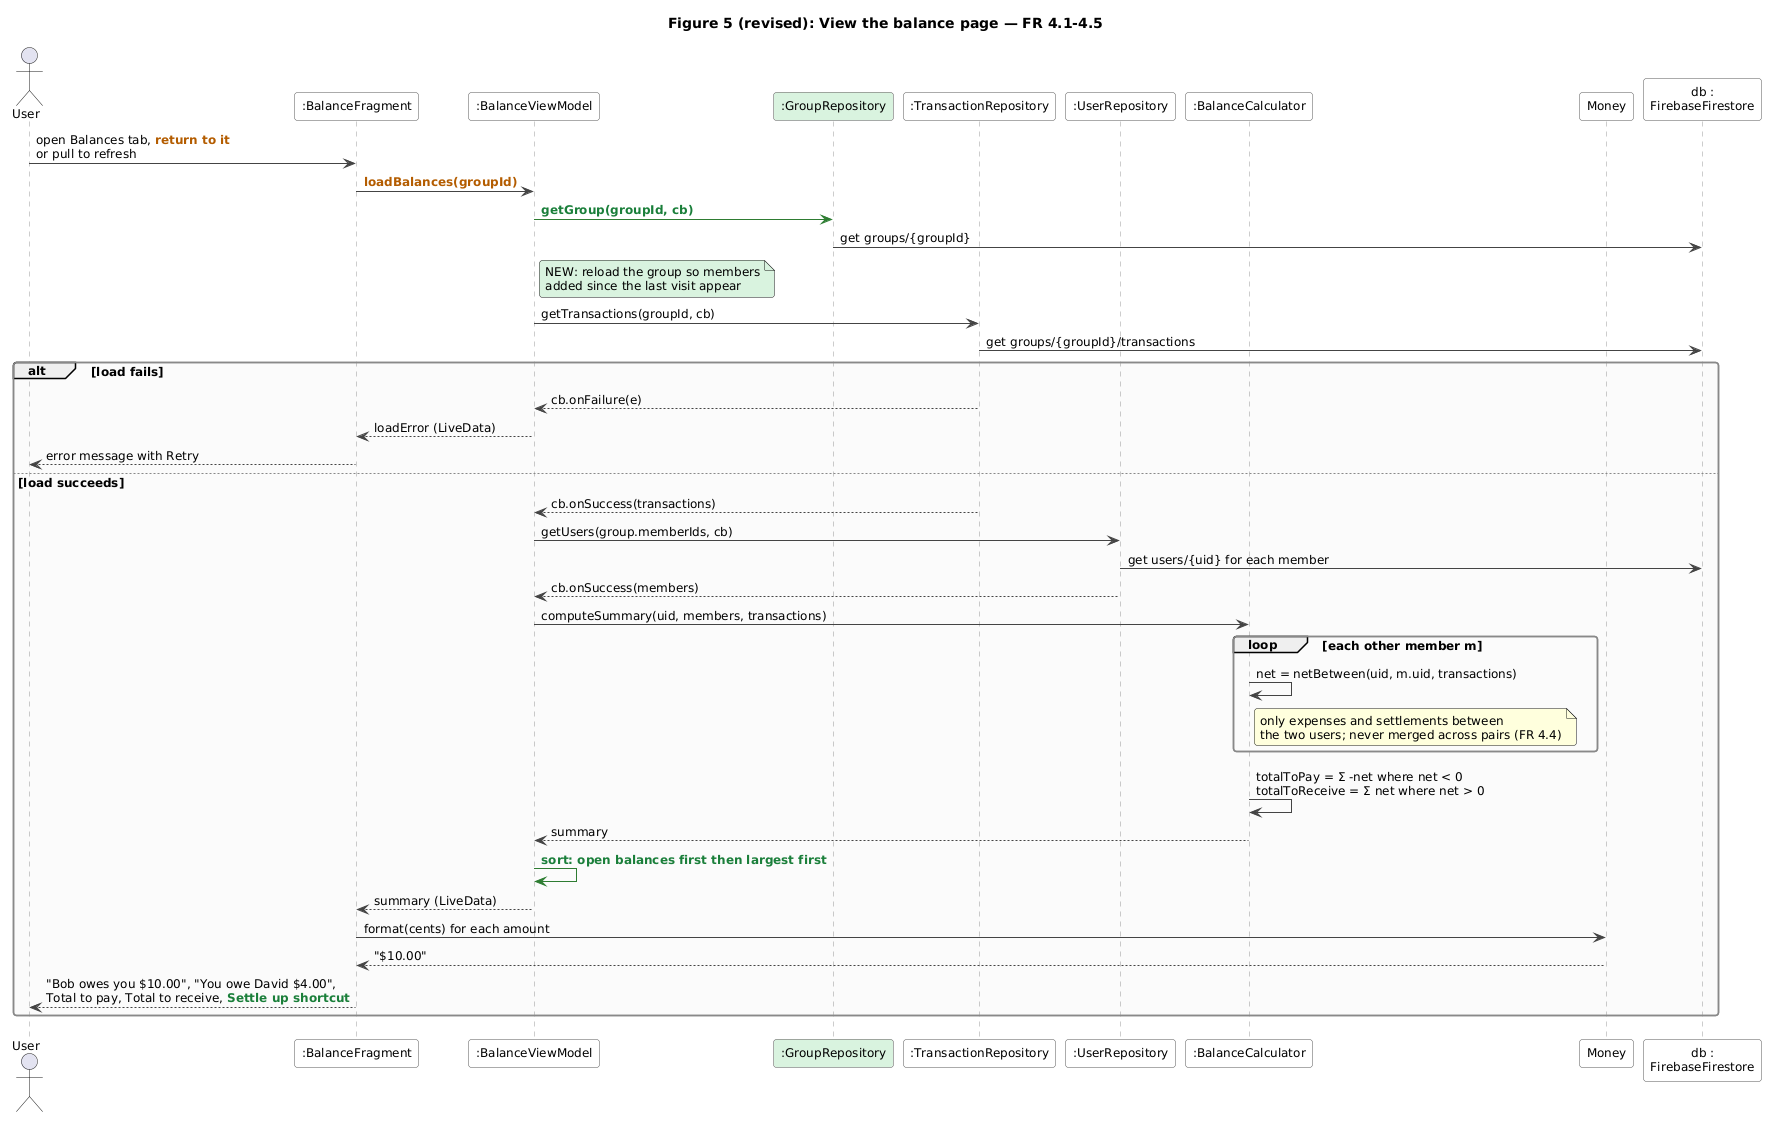

The diagram above was rendered by PlantUML. Its source (embedded in the PNG):
@startuml seq-balance
!include style.iuml
title Figure 5 (revised): View the balance page — FR 4.1-4.5
actor User
participant ":BalanceFragment" as UI
participant ":BalanceViewModel" as VM
participant ":GroupRepository" as GR #D9F2DE
participant ":TransactionRepository" as TR
participant ":UserRepository" as UR
participant ":BalanceCalculator" as BC
participant "Money" as M
participant "db :\nFirebaseFirestore" as DB

User -> UI : open Balances tab, CHG(return to it)\nor pull to refresh
UI -> VM : CHG(loadBalances(groupId))
VM -[#2E7D32]> GR : NEW(getGroup(groupId, cb))
GR -> DB : get groups/{groupId}
note right of VM #D9F2DE : NEW: reload the group so members\nadded since the last visit appear
VM -> TR : getTransactions(groupId, cb)
TR -> DB : get groups/{groupId}/transactions
alt load fails
  TR --> VM : cb.onFailure(e)
  VM --> UI : loadError (LiveData)
  UI --> User : error message with Retry
else load succeeds
  TR --> VM : cb.onSuccess(transactions)
  VM -> UR : getUsers(group.memberIds, cb)
  UR -> DB : get users/{uid} for each member
  UR --> VM : cb.onSuccess(members)
  VM -> BC : computeSummary(uid, members, transactions)
  loop each other member m
    BC -> BC : net = netBetween(uid, m.uid, transactions)
    note right of BC : only expenses and settlements between\nthe two users; never merged across pairs (FR 4.4)
  end
  BC -> BC : totalToPay = Σ -net where net < 0\ntotalToReceive = Σ net where net > 0
  BC --> VM : summary
  VM -[#2E7D32]> VM : NEW(sort: open balances first then largest first)
  VM --> UI : summary (LiveData)
  UI -> M : format(cents) for each amount
  M --> UI : "$10.00"
  UI --> User : "Bob owes you $10.00", "You owe David $4.00",\nTotal to pay, Total to receive, NEW(Settle up shortcut)
end
@enduml